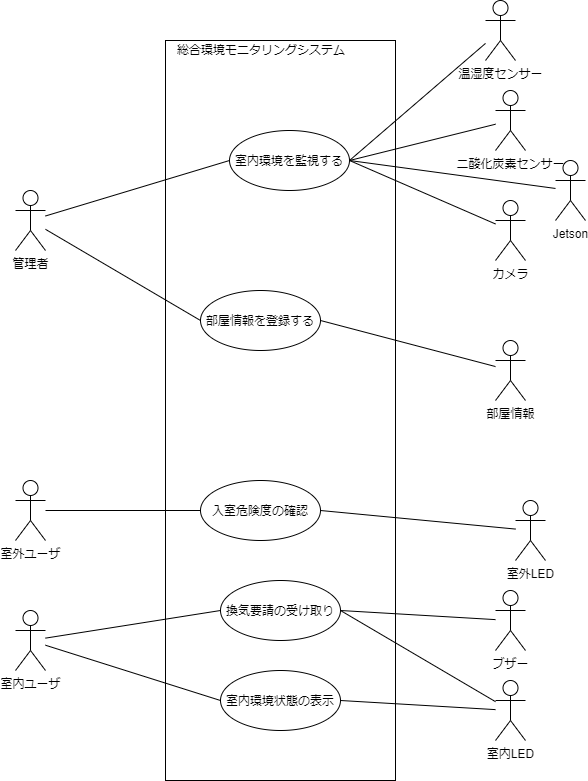

The diagram above was exported from draw.io. Its source (the exported page's mxGraphModel, read from the mxfile embedded in the PNG):
<mxGraphModel dx="1086" dy="926" grid="1" gridSize="10" guides="1" tooltips="1" connect="1" arrows="1" fold="1" page="1" pageScale="1" pageWidth="827" pageHeight="1169" math="0" shadow="0">
  <root>
    <mxCell id="0" />
    <mxCell id="1" parent="0" />
    <mxCell id="zP1B4naLCpNAfWIvEKQl-33" value="" style="rounded=0;whiteSpace=wrap;html=1;fillColor=none;" parent="1" vertex="1">
      <mxGeometry x="290" y="60" width="230" height="740" as="geometry" />
    </mxCell>
    <mxCell id="zP1B4naLCpNAfWIvEKQl-1" value="管理者" style="shape=umlActor;verticalLabelPosition=bottom;labelBackgroundColor=#ffffff;verticalAlign=top;html=1;outlineConnect=0;" parent="1" vertex="1">
      <mxGeometry x="140" y="210" width="30" height="60" as="geometry" />
    </mxCell>
    <mxCell id="x1EqzgjBWOIGNT26sjTk-5" style="edgeStyle=none;rounded=0;orthogonalLoop=1;jettySize=auto;html=1;exitX=0;exitY=0.5;exitDx=0;exitDy=0;endArrow=none;endFill=0;" parent="1" source="zP1B4naLCpNAfWIvEKQl-6" target="k6g6XuU0hxF4CdD6BFG1-3" edge="1">
      <mxGeometry relative="1" as="geometry">
        <mxPoint x="200" y="460" as="targetPoint" />
      </mxGeometry>
    </mxCell>
    <mxCell id="zP1B4naLCpNAfWIvEKQl-6" value="換気要請の受け取り" style="ellipse;whiteSpace=wrap;html=1;" parent="1" vertex="1">
      <mxGeometry x="345" y="600" width="120" height="60" as="geometry" />
    </mxCell>
    <mxCell id="x1EqzgjBWOIGNT26sjTk-3" style="rounded=0;orthogonalLoop=1;jettySize=auto;html=1;exitX=0;exitY=0.5;exitDx=0;exitDy=0;endArrow=none;endFill=0;" parent="1" source="zP1B4naLCpNAfWIvEKQl-7" target="zP1B4naLCpNAfWIvEKQl-1" edge="1">
      <mxGeometry relative="1" as="geometry">
        <mxPoint x="200" y="390" as="targetPoint" />
      </mxGeometry>
    </mxCell>
    <mxCell id="zP1B4naLCpNAfWIvEKQl-7" value="室内環境を監視する" style="ellipse;whiteSpace=wrap;html=1;" parent="1" vertex="1">
      <mxGeometry x="354" y="150" width="120" height="60" as="geometry" />
    </mxCell>
    <mxCell id="x1EqzgjBWOIGNT26sjTk-4" style="edgeStyle=none;rounded=0;orthogonalLoop=1;jettySize=auto;html=1;exitX=0;exitY=0.5;exitDx=0;exitDy=0;endArrow=none;endFill=0;" parent="1" source="zP1B4naLCpNAfWIvEKQl-8" target="zP1B4naLCpNAfWIvEKQl-1" edge="1">
      <mxGeometry relative="1" as="geometry">
        <mxPoint x="200" y="420" as="targetPoint" />
      </mxGeometry>
    </mxCell>
    <mxCell id="zP1B4naLCpNAfWIvEKQl-8" value="部屋情報を登録する" style="ellipse;whiteSpace=wrap;html=1;" parent="1" vertex="1">
      <mxGeometry x="325" y="310" width="120" height="60" as="geometry" />
    </mxCell>
    <mxCell id="zP1B4naLCpNAfWIvEKQl-11" value="温湿度センサー" style="shape=umlActor;verticalLabelPosition=bottom;labelBackgroundColor=#ffffff;verticalAlign=top;html=1;outlineConnect=0;" parent="1" vertex="1">
      <mxGeometry x="610" y="20" width="30" height="60" as="geometry" />
    </mxCell>
    <mxCell id="zP1B4naLCpNAfWIvEKQl-12" value="二酸化炭素センサー" style="shape=umlActor;verticalLabelPosition=bottom;labelBackgroundColor=#ffffff;verticalAlign=top;html=1;outlineConnect=0;" parent="1" vertex="1">
      <mxGeometry x="620" y="110" width="30" height="60" as="geometry" />
    </mxCell>
    <mxCell id="zP1B4naLCpNAfWIvEKQl-18" value="部屋情報" style="shape=umlActor;verticalLabelPosition=bottom;labelBackgroundColor=#ffffff;verticalAlign=top;html=1;outlineConnect=0;" parent="1" vertex="1">
      <mxGeometry x="620" y="360" width="30" height="60" as="geometry" />
    </mxCell>
    <mxCell id="zP1B4naLCpNAfWIvEKQl-34" value="総合環境モニタリングシステム" style="text;html=1;resizable=0;points=[];autosize=1;align=left;verticalAlign=top;spacingTop=-4;" parent="1" vertex="1">
      <mxGeometry x="300" y="60" width="180" height="20" as="geometry" />
    </mxCell>
    <mxCell id="x1EqzgjBWOIGNT26sjTk-2" value="室内LED" style="shape=umlActor;verticalLabelPosition=bottom;labelBackgroundColor=#ffffff;verticalAlign=top;html=1;outlineConnect=0;" parent="1" vertex="1">
      <mxGeometry x="620" y="700" width="30" height="60" as="geometry" />
    </mxCell>
    <mxCell id="QkIuSRwKLKKRoLdtF46e-1" value="カメラ" style="shape=umlActor;verticalLabelPosition=bottom;labelBackgroundColor=#ffffff;verticalAlign=top;html=1;outlineConnect=0;" parent="1" vertex="1">
      <mxGeometry x="620" y="220" width="30" height="60" as="geometry" />
    </mxCell>
    <mxCell id="QkIuSRwKLKKRoLdtF46e-3" value="入室危険度の確認" style="ellipse;whiteSpace=wrap;html=1;" parent="1" vertex="1">
      <mxGeometry x="325" y="500" width="120" height="60" as="geometry" />
    </mxCell>
    <mxCell id="QkIuSRwKLKKRoLdtF46e-5" style="edgeStyle=none;rounded=0;orthogonalLoop=1;jettySize=auto;html=1;exitX=0;exitY=0.5;exitDx=0;exitDy=0;endArrow=none;endFill=0;" parent="1" source="QkIuSRwKLKKRoLdtF46e-3" target="k6g6XuU0hxF4CdD6BFG1-4" edge="1">
      <mxGeometry relative="1" as="geometry">
        <mxPoint x="200" y="460" as="targetPoint" />
      </mxGeometry>
    </mxCell>
    <mxCell id="QkIuSRwKLKKRoLdtF46e-6" value="" style="endArrow=none;html=1;exitX=1;exitY=0.5;exitDx=0;exitDy=0;" parent="1" source="zP1B4naLCpNAfWIvEKQl-7" target="zP1B4naLCpNAfWIvEKQl-11" edge="1">
      <mxGeometry width="50" height="50" relative="1" as="geometry">
        <mxPoint x="390" y="500" as="sourcePoint" />
        <mxPoint x="440" y="450" as="targetPoint" />
      </mxGeometry>
    </mxCell>
    <mxCell id="QkIuSRwKLKKRoLdtF46e-7" value="" style="endArrow=none;html=1;exitX=1;exitY=0.5;exitDx=0;exitDy=0;" parent="1" source="zP1B4naLCpNAfWIvEKQl-7" target="zP1B4naLCpNAfWIvEKQl-12" edge="1">
      <mxGeometry width="50" height="50" relative="1" as="geometry">
        <mxPoint x="390" y="500" as="sourcePoint" />
        <mxPoint x="440" y="450" as="targetPoint" />
      </mxGeometry>
    </mxCell>
    <mxCell id="QkIuSRwKLKKRoLdtF46e-8" value="" style="endArrow=none;html=1;exitX=1;exitY=0.5;exitDx=0;exitDy=0;" parent="1" source="zP1B4naLCpNAfWIvEKQl-7" target="QkIuSRwKLKKRoLdtF46e-1" edge="1">
      <mxGeometry width="50" height="50" relative="1" as="geometry">
        <mxPoint x="390" y="500" as="sourcePoint" />
        <mxPoint x="440" y="450" as="targetPoint" />
      </mxGeometry>
    </mxCell>
    <mxCell id="QkIuSRwKLKKRoLdtF46e-9" value="" style="endArrow=none;html=1;exitX=1;exitY=0.5;exitDx=0;exitDy=0;" parent="1" source="zP1B4naLCpNAfWIvEKQl-8" target="zP1B4naLCpNAfWIvEKQl-18" edge="1">
      <mxGeometry width="50" height="50" relative="1" as="geometry">
        <mxPoint x="390" y="500" as="sourcePoint" />
        <mxPoint x="440" y="450" as="targetPoint" />
      </mxGeometry>
    </mxCell>
    <mxCell id="QkIuSRwKLKKRoLdtF46e-10" value="" style="endArrow=none;html=1;exitX=1;exitY=0.5;exitDx=0;exitDy=0;" parent="1" source="zP1B4naLCpNAfWIvEKQl-6" target="x1EqzgjBWOIGNT26sjTk-2" edge="1">
      <mxGeometry width="50" height="50" relative="1" as="geometry">
        <mxPoint x="390" y="500" as="sourcePoint" />
        <mxPoint x="440" y="450" as="targetPoint" />
      </mxGeometry>
    </mxCell>
    <mxCell id="QkIuSRwKLKKRoLdtF46e-11" value="" style="endArrow=none;html=1;exitX=1;exitY=0.5;exitDx=0;exitDy=0;" parent="1" source="QkIuSRwKLKKRoLdtF46e-3" target="k6g6XuU0hxF4CdD6BFG1-1" edge="1">
      <mxGeometry width="50" height="50" relative="1" as="geometry">
        <mxPoint x="390" y="500" as="sourcePoint" />
        <mxPoint x="625" y="610" as="targetPoint" />
      </mxGeometry>
    </mxCell>
    <mxCell id="QkIuSRwKLKKRoLdtF46e-12" value="Jetson" style="shape=umlActor;verticalLabelPosition=bottom;labelBackgroundColor=#ffffff;verticalAlign=top;html=1;outlineConnect=0;" parent="1" vertex="1">
      <mxGeometry x="680" y="180" width="30" height="60" as="geometry" />
    </mxCell>
    <mxCell id="QkIuSRwKLKKRoLdtF46e-13" value="" style="endArrow=none;html=1;exitX=1;exitY=0.5;exitDx=0;exitDy=0;" parent="1" source="zP1B4naLCpNAfWIvEKQl-7" target="QkIuSRwKLKKRoLdtF46e-12" edge="1">
      <mxGeometry width="50" height="50" relative="1" as="geometry">
        <mxPoint x="390" y="500" as="sourcePoint" />
        <mxPoint x="440" y="450" as="targetPoint" />
      </mxGeometry>
    </mxCell>
    <mxCell id="-PCQbxMrm4PX6BNXVJzk-1" value="室内環境状態の表示" style="ellipse;whiteSpace=wrap;html=1;" parent="1" vertex="1">
      <mxGeometry x="345" y="690" width="120" height="60" as="geometry" />
    </mxCell>
    <mxCell id="-PCQbxMrm4PX6BNXVJzk-2" style="edgeStyle=none;rounded=0;orthogonalLoop=1;jettySize=auto;html=1;exitX=0;exitY=0.5;exitDx=0;exitDy=0;endArrow=none;endFill=0;" parent="1" source="-PCQbxMrm4PX6BNXVJzk-1" target="k6g6XuU0hxF4CdD6BFG1-3" edge="1">
      <mxGeometry relative="1" as="geometry">
        <mxPoint x="200" y="460" as="targetPoint" />
      </mxGeometry>
    </mxCell>
    <mxCell id="-PCQbxMrm4PX6BNXVJzk-3" value="" style="endArrow=none;html=1;exitX=1;exitY=0.5;exitDx=0;exitDy=0;" parent="1" source="-PCQbxMrm4PX6BNXVJzk-1" target="x1EqzgjBWOIGNT26sjTk-2" edge="1">
      <mxGeometry width="50" height="50" relative="1" as="geometry">
        <mxPoint x="390" y="500" as="sourcePoint" />
        <mxPoint x="650" y="700" as="targetPoint" />
      </mxGeometry>
    </mxCell>
    <mxCell id="k6g6XuU0hxF4CdD6BFG1-1" value="室外LED" style="shape=umlActor;verticalLabelPosition=bottom;labelBackgroundColor=#ffffff;verticalAlign=top;html=1;outlineConnect=0;" parent="1" vertex="1">
      <mxGeometry x="640" y="520" width="30" height="60" as="geometry" />
    </mxCell>
    <mxCell id="k6g6XuU0hxF4CdD6BFG1-3" value="室内ユーザ" style="shape=umlActor;verticalLabelPosition=bottom;labelBackgroundColor=#ffffff;verticalAlign=top;html=1;outlineConnect=0;" parent="1" vertex="1">
      <mxGeometry x="140" y="630" width="30" height="60" as="geometry" />
    </mxCell>
    <mxCell id="k6g6XuU0hxF4CdD6BFG1-4" value="室外ユーザ" style="shape=umlActor;verticalLabelPosition=bottom;labelBackgroundColor=#ffffff;verticalAlign=top;html=1;outlineConnect=0;" parent="1" vertex="1">
      <mxGeometry x="140" y="500" width="30" height="60" as="geometry" />
    </mxCell>
    <mxCell id="dUJv0H4Q1th8levSHvX--1" value="ブザー" style="shape=umlActor;verticalLabelPosition=bottom;labelBackgroundColor=#ffffff;verticalAlign=top;html=1;outlineConnect=0;" vertex="1" parent="1">
      <mxGeometry x="620" y="610" width="30" height="60" as="geometry" />
    </mxCell>
    <mxCell id="dUJv0H4Q1th8levSHvX--2" value="" style="endArrow=none;html=1;exitX=1;exitY=0.5;exitDx=0;exitDy=0;" edge="1" parent="1" source="zP1B4naLCpNAfWIvEKQl-6" target="dUJv0H4Q1th8levSHvX--1">
      <mxGeometry width="50" height="50" relative="1" as="geometry">
        <mxPoint x="390" y="500" as="sourcePoint" />
        <mxPoint x="440" y="450" as="targetPoint" />
      </mxGeometry>
    </mxCell>
  </root>
</mxGraphModel>